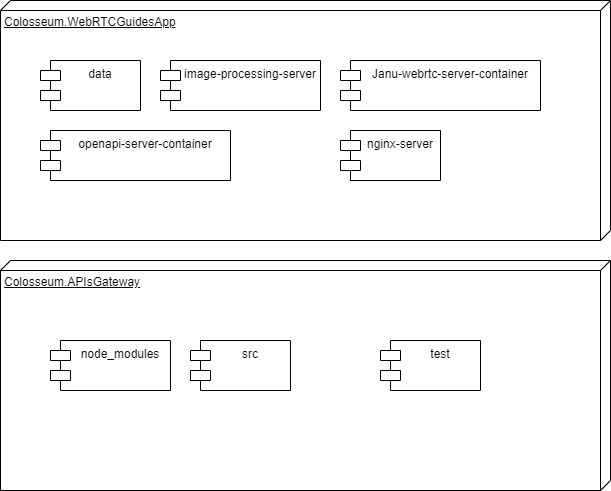

The diagram above was exported from draw.io. Its source (the exported page's mxGraphModel, read from the mxfile embedded in the PNG):
<mxGraphModel dx="1422" dy="705" grid="1" gridSize="10" guides="1" tooltips="1" connect="1" arrows="1" fold="1" page="1" pageScale="1" pageWidth="827" pageHeight="1169" math="0" shadow="0">
  <root>
    <mxCell id="0" />
    <mxCell id="1" parent="0" />
    <mxCell id="aRi9KXXKSAalVrvjqYtT-1" value="Colosseum.WebRTCGuidesApp" style="verticalAlign=top;align=left;spacingTop=8;spacingLeft=2;spacingRight=12;shape=cube;size=10;direction=south;fontStyle=4;html=1;" vertex="1" parent="1">
      <mxGeometry x="90" y="80" width="610" height="240" as="geometry" />
    </mxCell>
    <mxCell id="aRi9KXXKSAalVrvjqYtT-2" value="Colosseum.APIsGateway" style="verticalAlign=top;align=left;spacingTop=8;spacingLeft=2;spacingRight=12;shape=cube;size=10;direction=south;fontStyle=4;html=1;" vertex="1" parent="1">
      <mxGeometry x="90" y="340" width="610" height="230" as="geometry" />
    </mxCell>
    <mxCell id="aRi9KXXKSAalVrvjqYtT-4" value="data" style="shape=module;align=left;spacingLeft=20;align=center;verticalAlign=top;" vertex="1" parent="1">
      <mxGeometry x="130" y="140" width="100" height="50" as="geometry" />
    </mxCell>
    <mxCell id="aRi9KXXKSAalVrvjqYtT-5" value="image-processing-server" style="shape=module;align=left;spacingLeft=20;align=center;verticalAlign=top;" vertex="1" parent="1">
      <mxGeometry x="250" y="140" width="160" height="50" as="geometry" />
    </mxCell>
    <mxCell id="aRi9KXXKSAalVrvjqYtT-6" value="Janu-webrtc-server-container" style="shape=module;align=left;spacingLeft=20;align=center;verticalAlign=top;" vertex="1" parent="1">
      <mxGeometry x="430" y="140" width="200" height="50" as="geometry" />
    </mxCell>
    <mxCell id="aRi9KXXKSAalVrvjqYtT-7" value="nginx-server" style="shape=module;align=left;spacingLeft=20;align=center;verticalAlign=top;" vertex="1" parent="1">
      <mxGeometry x="430" y="210" width="100" height="50" as="geometry" />
    </mxCell>
    <mxCell id="aRi9KXXKSAalVrvjqYtT-8" value="openapi-server-container" style="shape=module;align=left;spacingLeft=20;align=center;verticalAlign=top;" vertex="1" parent="1">
      <mxGeometry x="130" y="210" width="190" height="50" as="geometry" />
    </mxCell>
    <mxCell id="aRi9KXXKSAalVrvjqYtT-9" value="node_modules" style="shape=module;align=left;spacingLeft=20;align=center;verticalAlign=top;" vertex="1" parent="1">
      <mxGeometry x="140" y="420" width="120" height="50" as="geometry" />
    </mxCell>
    <mxCell id="aRi9KXXKSAalVrvjqYtT-10" value="src" style="shape=module;align=left;spacingLeft=20;align=center;verticalAlign=top;" vertex="1" parent="1">
      <mxGeometry x="280" y="420" width="100" height="50" as="geometry" />
    </mxCell>
    <mxCell id="aRi9KXXKSAalVrvjqYtT-11" value="test" style="shape=module;align=left;spacingLeft=20;align=center;verticalAlign=top;" vertex="1" parent="1">
      <mxGeometry x="470" y="420" width="100" height="50" as="geometry" />
    </mxCell>
  </root>
</mxGraphModel>